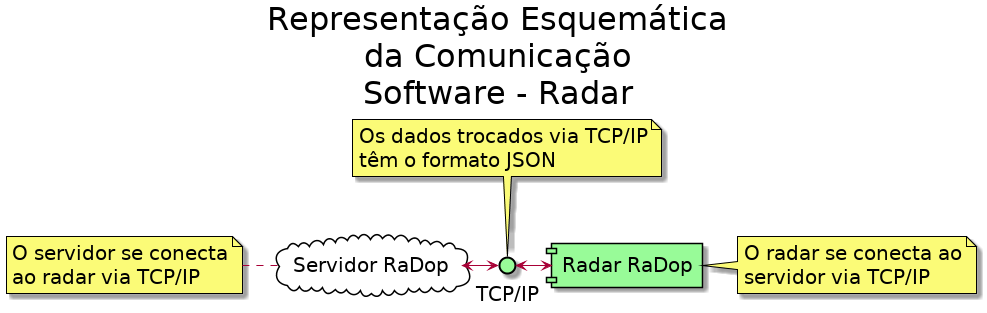

The diagram above was rendered by PlantUML. Its source (embedded in the PNG):
@startuml

title <size:32>Representação Esquemática\n<size:32>da Comunicação\n<size:32>Software - Radar

skinparam interface {
  backgroundColor PaleGreen
  borderColor Black
  fontSize 20
  size 20
}

skinparam component {
  backgroundColor PaleGreen
  borderColor Black
  fontSize 20
}

skinparam cloud {
  borderColor Black
  fontSize 20
}

skinparam note {
  borderColor Black
  fontSize 20
}

skinparam database {
  borderColor Black
  fontSize 20
}

interface "TCP/IP" as tcp


cloud "Servidor RaDop" as servidor {
}


[Radar RaDop] as radar

servidor <-> tcp
tcp <-> radar

note left of servidor
    O servidor se conecta
    ao radar via TCP/IP
end note

note right of radar
    O radar se conecta ao
    servidor via TCP/IP
end note

note top of tcp
    Os dados trocados via TCP/IP
    têm o formato JSON
end note



@enduml